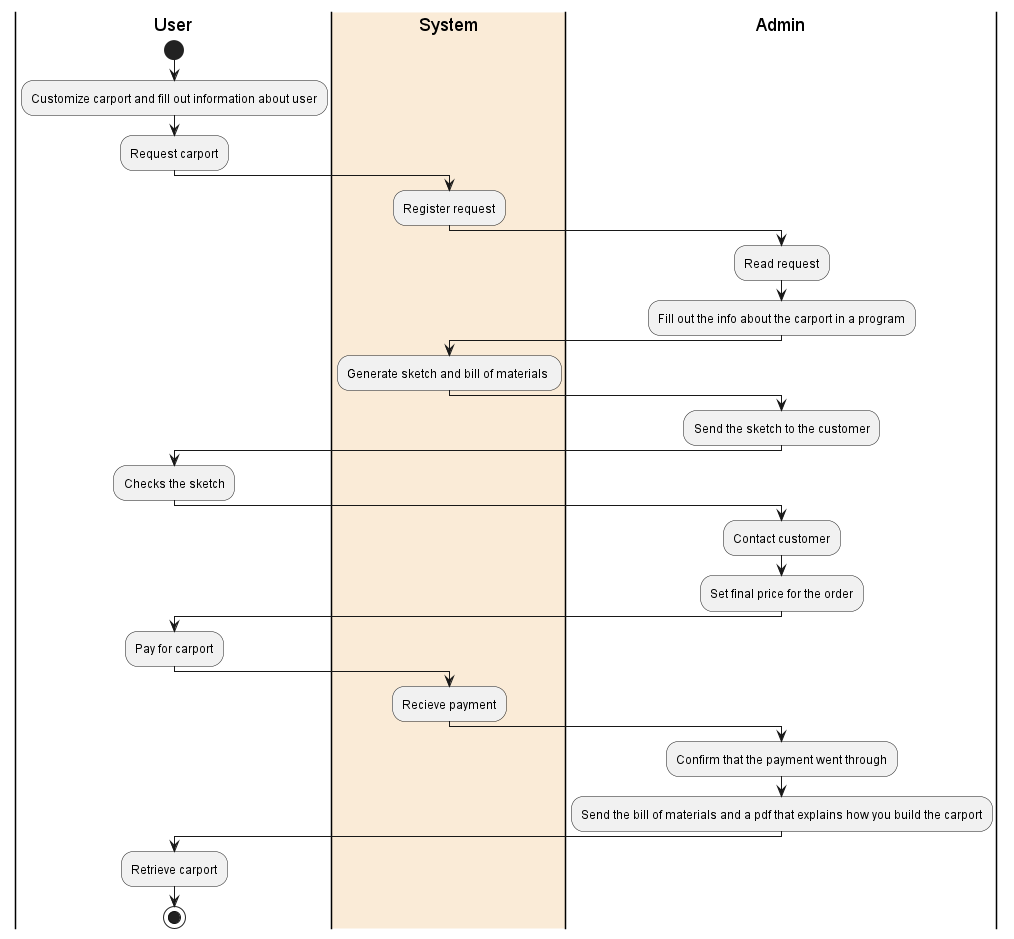

The diagram above was rendered by PlantUML. Its source (embedded in the PNG):
@startuml
|User|
start




|#AntiqueWhite|System|
|User|
:Customize carport and fill out information about user;
:Request carport;

|System|
:Register request;

|Admin|

:Read request;
:Fill out the info about the carport in a program;
|System|
:Generate sketch and bill of materials ;
|Admin|
:Send the sketch to the customer;
|User|
:Checks the sketch;
|Admin|
:Contact customer;
:Set final price for the order;


|User|
:Pay for carport;
|System|
:Recieve payment;
|Admin|
:Confirm that the payment went through;
:Send the bill of materials and a pdf that explains how you build the carport;

|System|



|User|
:Retrieve carport;
stop
@enduml